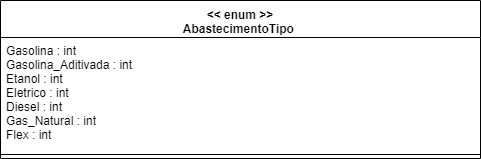

The diagram above was exported from draw.io. Its source (the exported page's mxGraphModel, read from the mxfile embedded in the PNG):
<mxGraphModel dx="984" dy="349" grid="1" gridSize="10" guides="1" tooltips="1" connect="1" arrows="1" fold="1" page="1" pageScale="1" pageWidth="1169" pageHeight="827" math="0" shadow="0">
  <root>
    <mxCell id="0" />
    <mxCell id="1" parent="0" />
    <mxCell id="QVzqmgC1aSP6FY4luHf9-1" value="&lt;&lt; enum &gt;&gt;&#10;AbastecimentoTipo " style="swimlane;fontStyle=1;align=center;verticalAlign=top;childLayout=stackLayout;horizontal=1;startSize=37;horizontalStack=0;resizeParent=1;resizeParentMax=0;resizeLast=0;collapsible=1;marginBottom=0;" vertex="1" parent="1">
      <mxGeometry x="80" y="70" width="480" height="158" as="geometry" />
    </mxCell>
    <mxCell id="QVzqmgC1aSP6FY4luHf9-2" value="Gasolina : int&#10;Gasolina_Aditivada : int&#10;Etanol : int&#10;Eletrico : int&#10;Diesel : int&#10;Gas_Natural : int&#10;Flex : int" style="text;strokeColor=none;fillColor=none;align=left;verticalAlign=top;spacingLeft=4;spacingRight=4;overflow=hidden;rotatable=0;points=[[0,0.5],[1,0.5]];portConstraint=eastwest;" vertex="1" parent="QVzqmgC1aSP6FY4luHf9-1">
      <mxGeometry y="37" width="480" height="113" as="geometry" />
    </mxCell>
    <mxCell id="QVzqmgC1aSP6FY4luHf9-3" value="" style="line;strokeWidth=1;fillColor=none;align=left;verticalAlign=middle;spacingTop=-1;spacingLeft=3;spacingRight=3;rotatable=0;labelPosition=right;points=[];portConstraint=eastwest;" vertex="1" parent="QVzqmgC1aSP6FY4luHf9-1">
      <mxGeometry y="150" width="480" height="8" as="geometry" />
    </mxCell>
  </root>
</mxGraphModel>